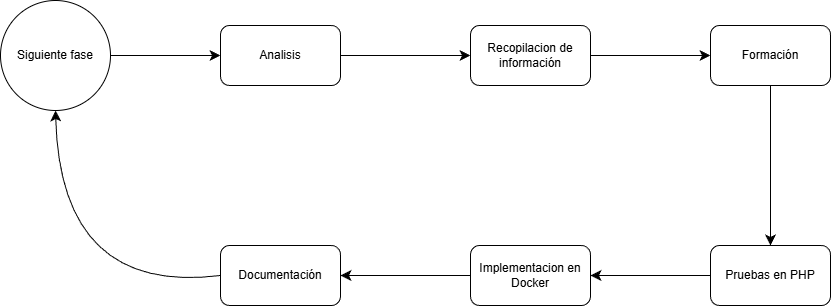

The diagram above was exported from draw.io. Its source (the exported page's mxGraphModel, read from the mxfile embedded in the PNG):
<mxGraphModel dx="693" dy="674" grid="1" gridSize="10" guides="1" tooltips="1" connect="1" arrows="1" fold="1" page="1" pageScale="1" pageWidth="827" pageHeight="1169" background="light-dark(#ffffff, #817474)" math="0" shadow="0">
  <root>
    <mxCell id="0" />
    <mxCell id="1" parent="0" />
    <mxCell id="ACRARuC-4gdJlYHuFLr6-1" parent="1" style="ellipse;whiteSpace=wrap;html=1;aspect=fixed;" value="Siguiente fase" vertex="1">
      <mxGeometry height="110" width="110" x="20" y="175" as="geometry" />
    </mxCell>
    <mxCell id="ACRARuC-4gdJlYHuFLr6-2" parent="1" style="rounded=1;whiteSpace=wrap;html=1;" value="Analisis" vertex="1">
      <mxGeometry height="60" width="120" x="240" y="200" as="geometry" />
    </mxCell>
    <mxCell id="ACRARuC-4gdJlYHuFLr6-3" edge="1" parent="1" source="ACRARuC-4gdJlYHuFLr6-1" style="endArrow=classic;html=1;rounded=0;fontSize=12;startSize=8;endSize=8;curved=1;exitX=1;exitY=0.5;exitDx=0;exitDy=0;entryX=0;entryY=0.5;entryDx=0;entryDy=0;" target="ACRARuC-4gdJlYHuFLr6-2" value="">
      <mxGeometry height="50" relative="1" width="50" as="geometry">
        <Array as="points" />
        <mxPoint x="330" y="370" as="sourcePoint" />
        <mxPoint x="230" y="240" as="targetPoint" />
      </mxGeometry>
    </mxCell>
    <mxCell id="ACRARuC-4gdJlYHuFLr6-4" edge="1" parent="1" source="ACRARuC-4gdJlYHuFLr6-2" style="edgeStyle=none;curved=1;rounded=0;orthogonalLoop=1;jettySize=auto;html=1;entryX=0;entryY=0.75;entryDx=0;entryDy=0;fontSize=12;startSize=8;endSize=8;" target="ACRARuC-4gdJlYHuFLr6-2">
      <mxGeometry relative="1" as="geometry" />
    </mxCell>
    <mxCell id="ACRARuC-4gdJlYHuFLr6-5" edge="1" parent="1" source="ACRARuC-4gdJlYHuFLr6-2" style="edgeStyle=none;curved=1;rounded=0;orthogonalLoop=1;jettySize=auto;html=1;entryX=0;entryY=0.5;entryDx=0;entryDy=0;fontSize=12;startSize=8;endSize=8;" target="ACRARuC-4gdJlYHuFLr6-2">
      <mxGeometry relative="1" as="geometry" />
    </mxCell>
    <mxCell id="ACRARuC-4gdJlYHuFLr6-6" parent="1" style="rounded=1;whiteSpace=wrap;html=1;" value="Recopilacion de información" vertex="1">
      <mxGeometry height="60" width="120" x="490" y="200" as="geometry" />
    </mxCell>
    <mxCell id="ACRARuC-4gdJlYHuFLr6-7" parent="1" style="rounded=1;whiteSpace=wrap;html=1;" value="Formación" vertex="1">
      <mxGeometry height="60" width="120" x="730" y="200" as="geometry" />
    </mxCell>
    <mxCell id="ACRARuC-4gdJlYHuFLr6-8" edge="1" parent="1" source="ACRARuC-4gdJlYHuFLr6-2" style="endArrow=classic;html=1;rounded=0;fontSize=12;startSize=8;endSize=8;curved=1;exitX=1;exitY=0.5;exitDx=0;exitDy=0;entryX=0;entryY=0.5;entryDx=0;entryDy=0;" target="ACRARuC-4gdJlYHuFLr6-6" value="">
      <mxGeometry height="50" relative="1" width="50" as="geometry">
        <Array as="points" />
        <mxPoint x="410" y="220" as="sourcePoint" />
        <mxPoint x="540" y="220" as="targetPoint" />
      </mxGeometry>
    </mxCell>
    <mxCell id="ACRARuC-4gdJlYHuFLr6-9" edge="1" parent="1" source="ACRARuC-4gdJlYHuFLr6-6" style="endArrow=classic;html=1;rounded=0;fontSize=12;startSize=8;endSize=8;curved=1;exitX=1;exitY=0.5;exitDx=0;exitDy=0;entryX=0;entryY=0.5;entryDx=0;entryDy=0;" target="ACRARuC-4gdJlYHuFLr6-7" value="">
      <mxGeometry height="50" relative="1" width="50" as="geometry">
        <Array as="points" />
        <mxPoint x="640" y="220" as="sourcePoint" />
        <mxPoint x="770" y="220" as="targetPoint" />
      </mxGeometry>
    </mxCell>
    <mxCell id="ACRARuC-4gdJlYHuFLr6-10" parent="1" style="rounded=1;whiteSpace=wrap;html=1;" value="Pruebas en PHP" vertex="1">
      <mxGeometry height="60" width="120" x="730" y="420" as="geometry" />
    </mxCell>
    <mxCell id="ACRARuC-4gdJlYHuFLr6-11" parent="1" style="rounded=1;whiteSpace=wrap;html=1;" value="Implementacion en Docker" vertex="1">
      <mxGeometry height="60" width="120" x="490" y="420" as="geometry" />
    </mxCell>
    <mxCell id="ACRARuC-4gdJlYHuFLr6-12" parent="1" style="rounded=1;whiteSpace=wrap;html=1;" value="Documentación" vertex="1">
      <mxGeometry height="60" width="120" x="240" y="420" as="geometry" />
    </mxCell>
    <mxCell id="ACRARuC-4gdJlYHuFLr6-13" edge="1" parent="1" source="ACRARuC-4gdJlYHuFLr6-7" style="endArrow=classic;html=1;rounded=0;fontSize=12;startSize=8;endSize=8;curved=1;exitX=0.5;exitY=1;exitDx=0;exitDy=0;entryX=0.5;entryY=0;entryDx=0;entryDy=0;" target="ACRARuC-4gdJlYHuFLr6-10" value="">
      <mxGeometry height="50" relative="1" width="50" as="geometry">
        <Array as="points" />
        <mxPoint x="760" y="310" as="sourcePoint" />
        <mxPoint x="880" y="310" as="targetPoint" />
      </mxGeometry>
    </mxCell>
    <mxCell id="ACRARuC-4gdJlYHuFLr6-14" edge="1" parent="1" source="ACRARuC-4gdJlYHuFLr6-10" style="endArrow=classic;html=1;rounded=0;fontSize=12;startSize=8;endSize=8;curved=1;exitX=0;exitY=0.5;exitDx=0;exitDy=0;entryX=1;entryY=0.5;entryDx=0;entryDy=0;" target="ACRARuC-4gdJlYHuFLr6-11" value="">
      <mxGeometry height="50" relative="1" width="50" as="geometry">
        <Array as="points" />
        <mxPoint x="630" y="420" as="sourcePoint" />
        <mxPoint x="750" y="420" as="targetPoint" />
      </mxGeometry>
    </mxCell>
    <mxCell id="ACRARuC-4gdJlYHuFLr6-15" edge="1" parent="1" source="ACRARuC-4gdJlYHuFLr6-11" style="endArrow=classic;html=1;rounded=0;fontSize=12;startSize=8;endSize=8;curved=1;exitX=0;exitY=0.5;exitDx=0;exitDy=0;entryX=1;entryY=0.5;entryDx=0;entryDy=0;" target="ACRARuC-4gdJlYHuFLr6-12" value="">
      <mxGeometry height="50" relative="1" width="50" as="geometry">
        <Array as="points" />
        <mxPoint x="490" y="430" as="sourcePoint" />
        <mxPoint x="370" y="430" as="targetPoint" />
      </mxGeometry>
    </mxCell>
    <mxCell id="ACRARuC-4gdJlYHuFLr6-16" edge="1" parent="1" source="ACRARuC-4gdJlYHuFLr6-12" style="endArrow=classic;html=1;rounded=0;fontSize=12;startSize=8;endSize=8;curved=1;exitX=0;exitY=0.5;exitDx=0;exitDy=0;entryX=0.5;entryY=1;entryDx=0;entryDy=0;" target="ACRARuC-4gdJlYHuFLr6-1" value="">
      <mxGeometry height="50" relative="1" width="50" as="geometry">
        <Array as="points">
          <mxPoint x="80" y="470" />
        </Array>
        <mxPoint x="240" y="420" as="sourcePoint" />
        <mxPoint x="120" y="420" as="targetPoint" />
      </mxGeometry>
    </mxCell>
  </root>
</mxGraphModel>